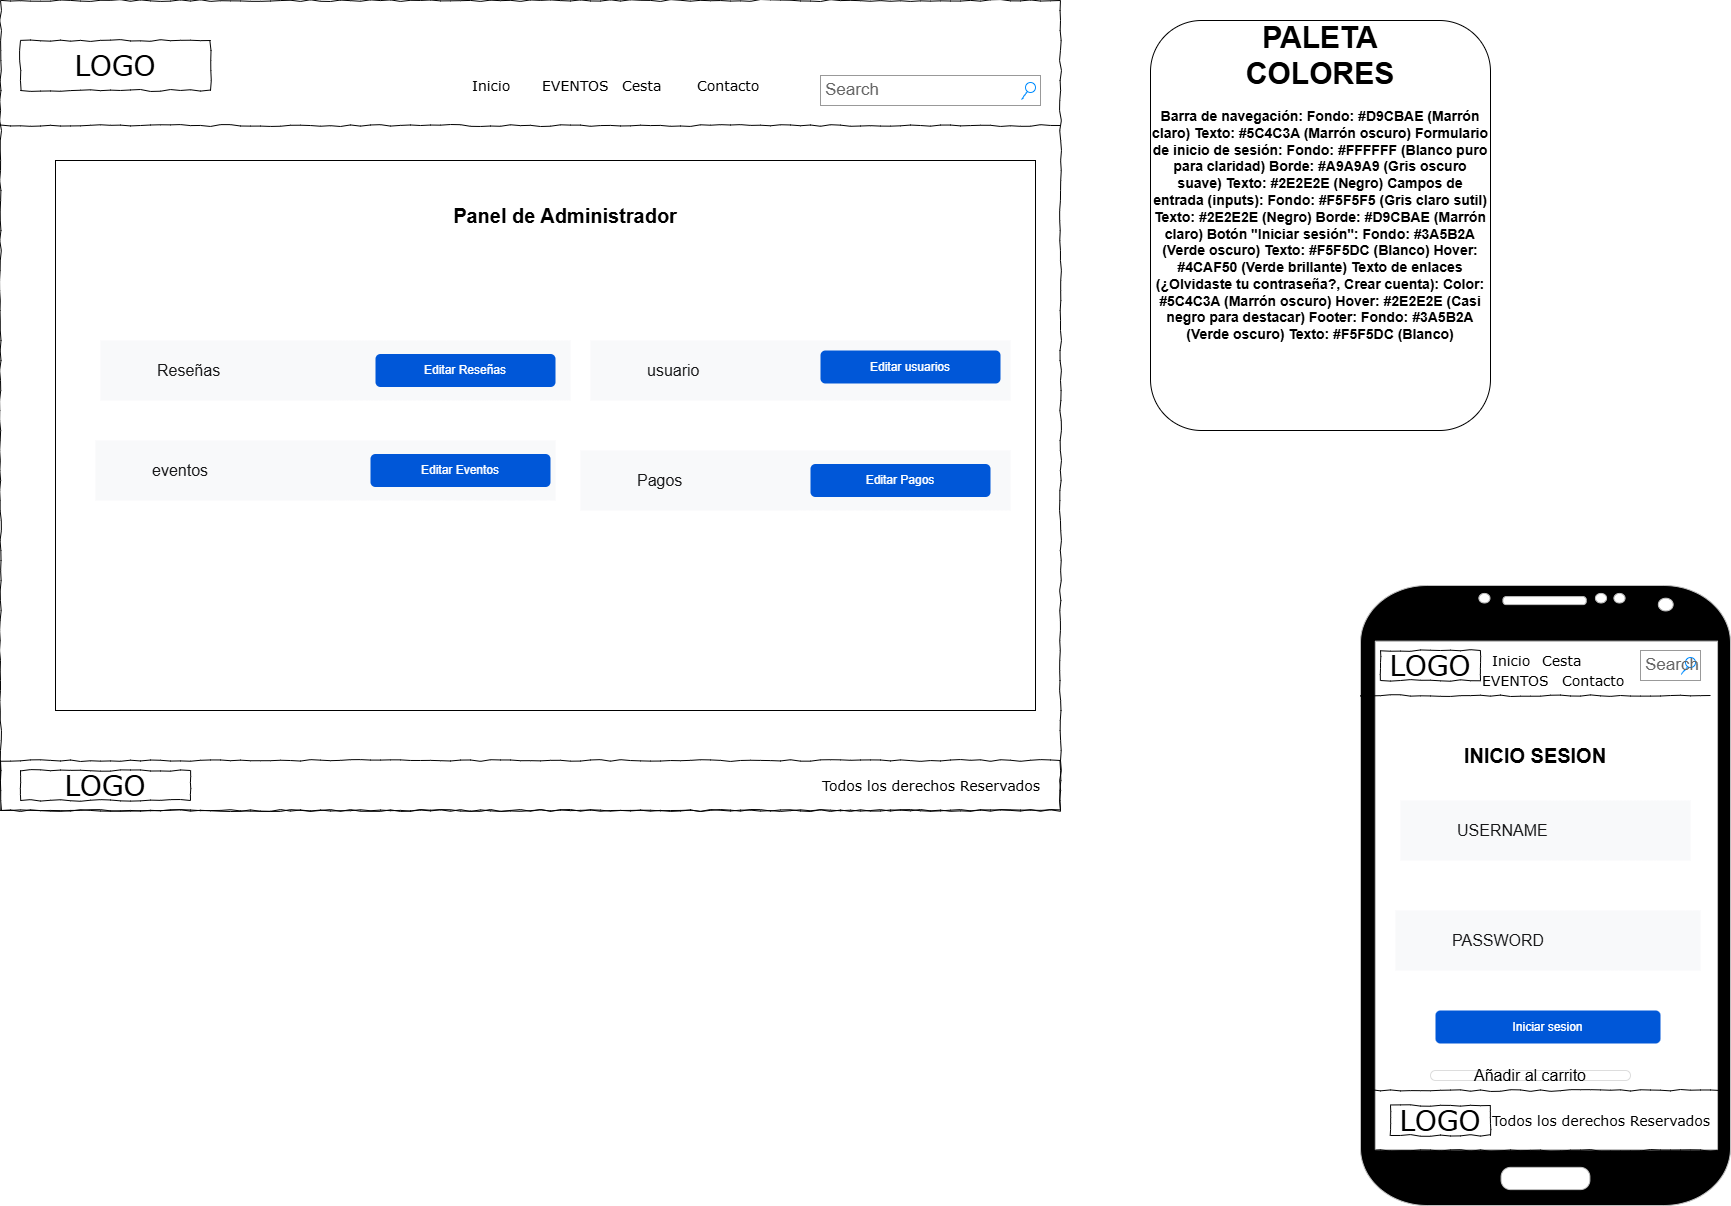

The diagram above was exported from draw.io. Its source (the exported page's mxGraphModel, read from the mxfile embedded in the PNG):
<mxGraphModel dx="1909" dy="949" grid="1" gridSize="10" guides="1" tooltips="1" connect="1" arrows="1" fold="1" page="1" pageScale="1" pageWidth="1100" pageHeight="850" background="#ffffff" math="0" shadow="0">
  <root>
    <mxCell id="0" />
    <mxCell id="1" parent="0" />
    <mxCell id="b_uNKTxJ5r0eYTpUKg7f-1" value="" style="whiteSpace=wrap;html=1;rounded=0;shadow=0;labelBackgroundColor=none;strokeColor=#000000;strokeWidth=1;fillColor=none;fontFamily=Verdana;fontSize=12;fontColor=#000000;align=center;comic=1;" vertex="1" parent="1">
      <mxGeometry x="20" y="20" width="1060" height="810" as="geometry" />
    </mxCell>
    <mxCell id="b_uNKTxJ5r0eYTpUKg7f-2" value="LOGO" style="whiteSpace=wrap;html=1;rounded=0;shadow=0;labelBackgroundColor=none;strokeWidth=1;fontFamily=Verdana;fontSize=28;align=center;comic=1;" vertex="1" parent="1">
      <mxGeometry x="40" y="60" width="190" height="50" as="geometry" />
    </mxCell>
    <mxCell id="b_uNKTxJ5r0eYTpUKg7f-3" value="Search" style="strokeWidth=1;shadow=0;dashed=0;align=center;html=1;shape=mxgraph.mockup.forms.searchBox;strokeColor=#999999;mainText=;strokeColor2=#008cff;fontColor=#666666;fontSize=17;align=left;spacingLeft=3;rounded=0;labelBackgroundColor=none;comic=1;" vertex="1" parent="1">
      <mxGeometry x="840" y="95" width="220" height="30" as="geometry" />
    </mxCell>
    <mxCell id="b_uNKTxJ5r0eYTpUKg7f-4" value="" style="line;strokeWidth=1;html=1;rounded=0;shadow=0;labelBackgroundColor=none;fillColor=none;fontFamily=Verdana;fontSize=14;fontColor=#000000;align=center;comic=1;" vertex="1" parent="1">
      <mxGeometry x="20" y="140" width="1060" height="10" as="geometry" />
    </mxCell>
    <mxCell id="b_uNKTxJ5r0eYTpUKg7f-5" value="&lt;div&gt;Inicio&lt;/div&gt;&lt;div&gt;&lt;br&gt;&lt;/div&gt;" style="text;html=1;points=[];align=left;verticalAlign=top;spacingTop=-4;fontSize=14;fontFamily=Verdana" vertex="1" parent="1">
      <mxGeometry x="490" y="95" width="60" height="20" as="geometry" />
    </mxCell>
    <mxCell id="b_uNKTxJ5r0eYTpUKg7f-6" value="EVENTOS" style="text;html=1;points=[];align=left;verticalAlign=top;spacingTop=-4;fontSize=14;fontFamily=Verdana" vertex="1" parent="1">
      <mxGeometry x="560" y="95" width="60" height="20" as="geometry" />
    </mxCell>
    <mxCell id="b_uNKTxJ5r0eYTpUKg7f-7" value="Cesta" style="text;html=1;points=[];align=left;verticalAlign=top;spacingTop=-4;fontSize=14;fontFamily=Verdana" vertex="1" parent="1">
      <mxGeometry x="640" y="95" width="60" height="20" as="geometry" />
    </mxCell>
    <mxCell id="b_uNKTxJ5r0eYTpUKg7f-8" value="Contacto" style="text;html=1;points=[];align=left;verticalAlign=top;spacingTop=-4;fontSize=14;fontFamily=Verdana" vertex="1" parent="1">
      <mxGeometry x="715" y="95" width="60" height="20" as="geometry" />
    </mxCell>
    <mxCell id="b_uNKTxJ5r0eYTpUKg7f-9" value="" style="whiteSpace=wrap;html=1;rounded=0;shadow=0;labelBackgroundColor=none;strokeWidth=1;fillColor=none;fontFamily=Verdana;fontSize=12;align=center;comic=1;" vertex="1" parent="1">
      <mxGeometry x="20" y="780" width="1060" height="50" as="geometry" />
    </mxCell>
    <mxCell id="b_uNKTxJ5r0eYTpUKg7f-10" value="Todos los derechos Reservados" style="text;html=1;points=[];align=left;verticalAlign=top;spacingTop=-4;fontSize=14;fontFamily=Verdana" vertex="1" parent="1">
      <mxGeometry x="840" y="795" width="170" height="20" as="geometry" />
    </mxCell>
    <mxCell id="b_uNKTxJ5r0eYTpUKg7f-11" value="LOGO" style="whiteSpace=wrap;html=1;rounded=0;shadow=0;labelBackgroundColor=none;strokeWidth=1;fontFamily=Verdana;fontSize=28;align=center;comic=1;" vertex="1" parent="1">
      <mxGeometry x="40" y="790" width="170" height="30" as="geometry" />
    </mxCell>
    <mxCell id="b_uNKTxJ5r0eYTpUKg7f-12" value="" style="rounded=0;whiteSpace=wrap;html=1;" vertex="1" parent="1">
      <mxGeometry x="75" y="180" width="980" height="550" as="geometry" />
    </mxCell>
    <mxCell id="b_uNKTxJ5r0eYTpUKg7f-13" value="usuario" style="html=1;shadow=0;dashed=0;fillColor=#F8F9FA;strokeColor=none;fontSize=16;fontColor=#181819;align=left;spacing=2;spacingLeft=55;" vertex="1" parent="1">
      <mxGeometry x="610" y="360" width="420" height="60" as="geometry" />
    </mxCell>
    <mxCell id="b_uNKTxJ5r0eYTpUKg7f-14" value="eventos" style="html=1;shadow=0;dashed=0;fillColor=#F8F9FA;strokeColor=none;fontSize=16;fontColor=#181819;align=left;spacing=2;spacingLeft=55;" vertex="1" parent="1">
      <mxGeometry x="115" y="460" width="460" height="60" as="geometry" />
    </mxCell>
    <mxCell id="b_uNKTxJ5r0eYTpUKg7f-15" value="Editar Eventos" style="rounded=1;fillColor=#0057D8;align=center;strokeColor=none;html=1;whiteSpace=wrap;fontColor=#ffffff;fontSize=12;sketch=0;" vertex="1" parent="1">
      <mxGeometry x="390" y="473.5" width="180" height="33" as="geometry" />
    </mxCell>
    <mxCell id="b_uNKTxJ5r0eYTpUKg7f-16" value="&lt;font style=&quot;font-size: 20px;&quot;&gt;&lt;b&gt;Panel de Administrador&lt;/b&gt;&lt;/font&gt;" style="text;html=1;align=center;verticalAlign=middle;whiteSpace=wrap;rounded=0;" vertex="1" parent="1">
      <mxGeometry x="430" y="220" width="310" height="30" as="geometry" />
    </mxCell>
    <mxCell id="b_uNKTxJ5r0eYTpUKg7f-18" value="&lt;div&gt;&lt;br/&gt;&lt;/div&gt;" style="rounded=1;whiteSpace=wrap;html=1;" vertex="1" parent="1">
      <mxGeometry x="1170" y="40" width="340" height="410" as="geometry" />
    </mxCell>
    <mxCell id="b_uNKTxJ5r0eYTpUKg7f-19" value="&lt;b&gt;&lt;font style=&quot;font-size: 30px;&quot;&gt;PALETA COLORES&lt;/font&gt;&lt;/b&gt;" style="text;html=1;align=center;verticalAlign=middle;whiteSpace=wrap;rounded=0;" vertex="1" parent="1">
      <mxGeometry x="1310" y="60" width="60" height="30" as="geometry" />
    </mxCell>
    <mxCell id="b_uNKTxJ5r0eYTpUKg7f-20" value="&lt;div style=&quot;&quot;&gt;&lt;b style=&quot;&quot;&gt;&lt;font style=&quot;font-size: 14px;&quot;&gt;Barra de navegación: Fondo: #D9CBAE (Marrón claro) Texto: #5C4C3A (Marrón oscuro) Formulario de inicio de sesión: Fondo: #FFFFFF (Blanco puro para claridad) Borde: #A9A9A9 (Gris oscuro suave) Texto: #2E2E2E (Negro) Campos de entrada (inputs): Fondo: #F5F5F5 (Gris claro sutil) Texto: #2E2E2E (Negro) Borde: #D9CBAE (Marrón claro) Botón &quot;Iniciar sesión&quot;: Fondo: #3A5B2A (Verde oscuro) Texto: #F5F5DC (Blanco) Hover: #4CAF50 (Verde brillante) Texto de enlaces (¿Olvidaste tu contraseña?, Crear cuenta): Color: #5C4C3A (Marrón oscuro) Hover: #2E2E2E (Casi negro para destacar) Footer: Fondo: #3A5B2A (Verde oscuro) Texto: #F5F5DC (Blanco)&lt;/font&gt;&lt;/b&gt;&lt;/div&gt;" style="text;html=1;align=center;verticalAlign=middle;whiteSpace=wrap;rounded=0;" vertex="1" parent="1">
      <mxGeometry x="1170" y="230" width="340" height="30" as="geometry" />
    </mxCell>
    <mxCell id="b_uNKTxJ5r0eYTpUKg7f-21" value="" style="verticalLabelPosition=bottom;verticalAlign=top;html=1;shadow=0;dashed=0;strokeWidth=1;shape=mxgraph.android.phone2;strokeColor=#c0c0c0;fillColor=#000000;" vertex="1" parent="1">
      <mxGeometry x="1380" y="605" width="370" height="620" as="geometry" />
    </mxCell>
    <mxCell id="b_uNKTxJ5r0eYTpUKg7f-22" value="" style="line;strokeWidth=1;html=1;rounded=0;shadow=0;labelBackgroundColor=none;fillColor=none;fontFamily=Verdana;fontSize=14;fontColor=#000000;align=center;comic=1;" vertex="1" parent="1">
      <mxGeometry x="1380" y="710" width="350" height="10" as="geometry" />
    </mxCell>
    <mxCell id="b_uNKTxJ5r0eYTpUKg7f-23" value="" style="whiteSpace=wrap;html=1;rounded=0;shadow=0;labelBackgroundColor=none;strokeWidth=1;fillColor=none;fontFamily=Verdana;fontSize=12;align=center;comic=1;" vertex="1" parent="1">
      <mxGeometry x="1390" y="1110" width="350" height="60" as="geometry" />
    </mxCell>
    <mxCell id="b_uNKTxJ5r0eYTpUKg7f-24" value="LOGO" style="whiteSpace=wrap;html=1;rounded=0;shadow=0;labelBackgroundColor=none;strokeWidth=1;fontFamily=Verdana;fontSize=28;align=center;comic=1;" vertex="1" parent="1">
      <mxGeometry x="1410" y="1125" width="100" height="30" as="geometry" />
    </mxCell>
    <mxCell id="b_uNKTxJ5r0eYTpUKg7f-25" value="Todos los derechos Reservados" style="text;html=1;points=[];align=left;verticalAlign=top;spacingTop=-4;fontSize=14;fontFamily=Verdana" vertex="1" parent="1">
      <mxGeometry x="1510" y="1130" width="110" height="20" as="geometry" />
    </mxCell>
    <mxCell id="b_uNKTxJ5r0eYTpUKg7f-26" value="LOGO" style="whiteSpace=wrap;html=1;rounded=0;shadow=0;labelBackgroundColor=none;strokeWidth=1;fontFamily=Verdana;fontSize=28;align=center;comic=1;" vertex="1" parent="1">
      <mxGeometry x="1400" y="670" width="100" height="30" as="geometry" />
    </mxCell>
    <mxCell id="b_uNKTxJ5r0eYTpUKg7f-27" value="Search" style="strokeWidth=1;shadow=0;dashed=0;align=center;html=1;shape=mxgraph.mockup.forms.searchBox;strokeColor=#999999;mainText=;strokeColor2=#008cff;fontColor=#666666;fontSize=17;align=left;spacingLeft=3;rounded=0;labelBackgroundColor=none;comic=1;" vertex="1" parent="1">
      <mxGeometry x="1660" y="670" width="60" height="30" as="geometry" />
    </mxCell>
    <mxCell id="b_uNKTxJ5r0eYTpUKg7f-28" value="&lt;div&gt;Inicio&lt;/div&gt;&lt;div&gt;&lt;br&gt;&lt;/div&gt;" style="text;html=1;points=[];align=left;verticalAlign=top;spacingTop=-4;fontSize=14;fontFamily=Verdana" vertex="1" parent="1">
      <mxGeometry x="1510" y="670" width="60" height="20" as="geometry" />
    </mxCell>
    <mxCell id="b_uNKTxJ5r0eYTpUKg7f-29" value="EVENTOS" style="text;html=1;points=[];align=left;verticalAlign=top;spacingTop=-4;fontSize=14;fontFamily=Verdana" vertex="1" parent="1">
      <mxGeometry x="1500" y="690" width="60" height="20" as="geometry" />
    </mxCell>
    <mxCell id="b_uNKTxJ5r0eYTpUKg7f-30" value="Cesta" style="text;html=1;points=[];align=left;verticalAlign=top;spacingTop=-4;fontSize=14;fontFamily=Verdana" vertex="1" parent="1">
      <mxGeometry x="1560" y="670" width="60" height="20" as="geometry" />
    </mxCell>
    <mxCell id="b_uNKTxJ5r0eYTpUKg7f-31" value="Contacto" style="text;html=1;points=[];align=left;verticalAlign=top;spacingTop=-4;fontSize=14;fontFamily=Verdana" vertex="1" parent="1">
      <mxGeometry x="1580" y="690" width="60" height="20" as="geometry" />
    </mxCell>
    <mxCell id="b_uNKTxJ5r0eYTpUKg7f-32" value="Añadir al carrito" style="html=1;shadow=0;dashed=0;shape=mxgraph.bootstrap.rrect;rSize=5;fontSize=16;strokeColor=#dddddd;whiteSpace=wrap;" vertex="1" parent="1">
      <mxGeometry x="1450" y="1090" width="200" height="10" as="geometry" />
    </mxCell>
    <mxCell id="b_uNKTxJ5r0eYTpUKg7f-33" value="USERNAME" style="html=1;shadow=0;dashed=0;fillColor=#F8F9FA;strokeColor=none;fontSize=16;fontColor=#181819;align=left;spacing=2;spacingLeft=55;" vertex="1" parent="1">
      <mxGeometry x="1420" y="820" width="290" height="60" as="geometry" />
    </mxCell>
    <mxCell id="b_uNKTxJ5r0eYTpUKg7f-34" value="PASSWORD" style="html=1;shadow=0;dashed=0;fillColor=#F8F9FA;strokeColor=none;fontSize=16;fontColor=#181819;align=left;spacing=2;spacingLeft=55;" vertex="1" parent="1">
      <mxGeometry x="1415" y="930" width="305" height="60" as="geometry" />
    </mxCell>
    <mxCell id="b_uNKTxJ5r0eYTpUKg7f-35" value="&lt;font style=&quot;font-size: 20px;&quot;&gt;&lt;b&gt;INICIO SESION&lt;/b&gt;&lt;/font&gt;" style="text;html=1;align=center;verticalAlign=middle;whiteSpace=wrap;rounded=0;" vertex="1" parent="1">
      <mxGeometry x="1400" y="760" width="310" height="30" as="geometry" />
    </mxCell>
    <mxCell id="b_uNKTxJ5r0eYTpUKg7f-36" value="Iniciar sesion" style="rounded=1;fillColor=#0057D8;align=center;strokeColor=none;html=1;whiteSpace=wrap;fontColor=#ffffff;fontSize=12;sketch=0;" vertex="1" parent="1">
      <mxGeometry x="1455" y="1030" width="225" height="33" as="geometry" />
    </mxCell>
    <mxCell id="b_uNKTxJ5r0eYTpUKg7f-38" value="Reseñas" style="html=1;shadow=0;dashed=0;fillColor=#F8F9FA;strokeColor=none;fontSize=16;fontColor=#181819;align=left;spacing=2;spacingLeft=55;" vertex="1" parent="1">
      <mxGeometry x="120" y="360" width="470" height="60" as="geometry" />
    </mxCell>
    <mxCell id="b_uNKTxJ5r0eYTpUKg7f-41" value="Editar Reseñas" style="rounded=1;fillColor=#0057D8;align=center;strokeColor=none;html=1;whiteSpace=wrap;fontColor=#ffffff;fontSize=12;sketch=0;" vertex="1" parent="1">
      <mxGeometry x="395" y="373.5" width="180" height="33" as="geometry" />
    </mxCell>
    <mxCell id="b_uNKTxJ5r0eYTpUKg7f-42" value="Pagos" style="html=1;shadow=0;dashed=0;fillColor=#F8F9FA;strokeColor=none;fontSize=16;fontColor=#181819;align=left;spacing=2;spacingLeft=55;" vertex="1" parent="1">
      <mxGeometry x="600" y="470" width="430" height="60" as="geometry" />
    </mxCell>
    <mxCell id="b_uNKTxJ5r0eYTpUKg7f-43" value="Editar usuarios" style="rounded=1;fillColor=#0057D8;align=center;strokeColor=none;html=1;whiteSpace=wrap;fontColor=#ffffff;fontSize=12;sketch=0;" vertex="1" parent="1">
      <mxGeometry x="840" y="370" width="180" height="33" as="geometry" />
    </mxCell>
    <mxCell id="b_uNKTxJ5r0eYTpUKg7f-44" value="Editar Pagos" style="rounded=1;fillColor=#0057D8;align=center;strokeColor=none;html=1;whiteSpace=wrap;fontColor=#ffffff;fontSize=12;sketch=0;" vertex="1" parent="1">
      <mxGeometry x="830" y="483.5" width="180" height="33" as="geometry" />
    </mxCell>
  </root>
</mxGraphModel>